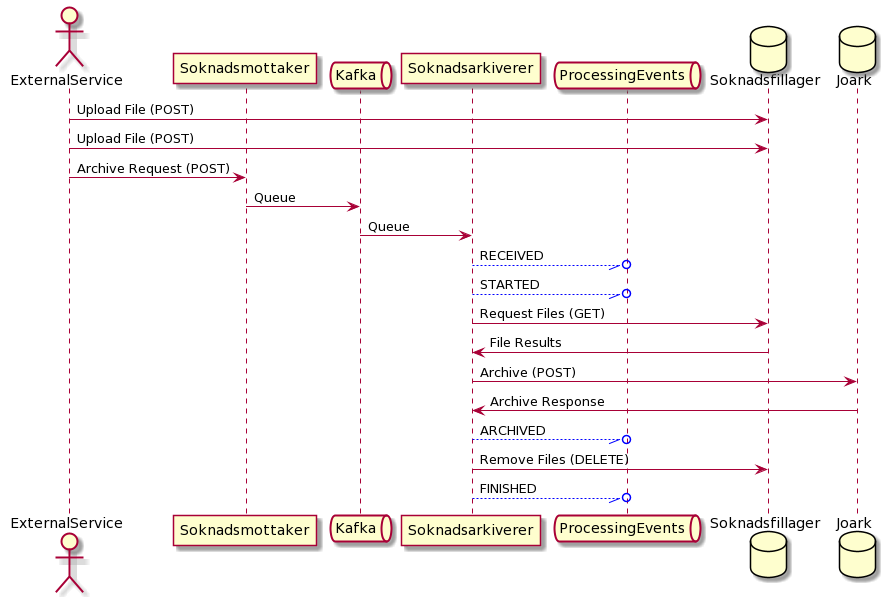

The diagram above was rendered by PlantUML. Its source (embedded in the PNG):
@startuml
actor       ExternalService
participant Soknadsmottaker
queue       Kafka
participant Soknadsarkiverer
queue       ProcessingEvents
database    Soknadsfillager
database    Joark
ExternalService  ->             Soknadsfillager  : Upload File (POST)
ExternalService  ->             Soknadsfillager  : Upload File (POST)
ExternalService  ->             Soknadsmottaker  : Archive Request (POST)
Soknadsmottaker  ->             Kafka            : Queue
Kafka            ->             Soknadsarkiverer : Queue
Soknadsarkiverer -[#0000FF]-//o ProcessingEvents : RECEIVED
Soknadsarkiverer -[#0000FF]-//o ProcessingEvents : STARTED
Soknadsarkiverer ->             Soknadsfillager  : Request Files (GET)
Soknadsfillager  ->             Soknadsarkiverer : File Results
Soknadsarkiverer ->             Joark            : Archive (POST)
Joark            ->             Soknadsarkiverer : Archive Response
Soknadsarkiverer -[#0000FF]-//o ProcessingEvents : ARCHIVED
Soknadsarkiverer ->             Soknadsfillager  : Remove Files (DELETE)
Soknadsarkiverer -[#0000FF]-//o ProcessingEvents : FINISHED
@enduml